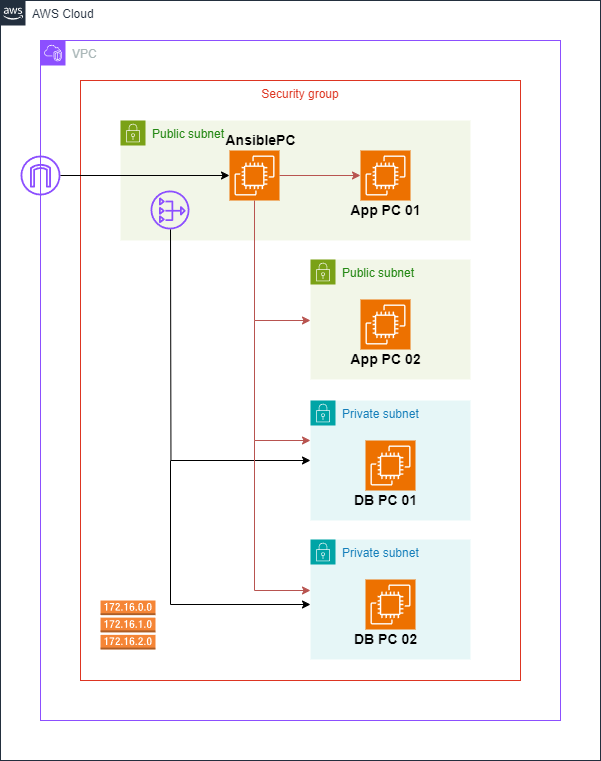

The diagram above was exported from draw.io. Its source (the exported page's mxGraphModel, read from the mxfile embedded in the PNG):
<mxGraphModel dx="1113" dy="687" grid="1" gridSize="10" guides="1" tooltips="1" connect="1" arrows="1" fold="1" page="1" pageScale="1" pageWidth="827" pageHeight="1169" math="0" shadow="0">
  <root>
    <mxCell id="0" />
    <mxCell id="1" parent="0" />
    <mxCell id="JeUwPaqG_7bW1N9HB7EZ-1" value="AWS Cloud" style="points=[[0,0],[0.25,0],[0.5,0],[0.75,0],[1,0],[1,0.25],[1,0.5],[1,0.75],[1,1],[0.75,1],[0.5,1],[0.25,1],[0,1],[0,0.75],[0,0.5],[0,0.25]];outlineConnect=0;gradientColor=none;html=1;whiteSpace=wrap;fontSize=12;fontStyle=0;container=1;pointerEvents=0;collapsible=0;recursiveResize=0;shape=mxgraph.aws4.group;grIcon=mxgraph.aws4.group_aws_cloud_alt;strokeColor=#232F3E;fillColor=none;verticalAlign=top;align=left;spacingLeft=30;fontColor=#232F3E;dashed=0;" vertex="1" parent="1">
      <mxGeometry x="160" y="80" width="600" height="760" as="geometry" />
    </mxCell>
    <mxCell id="JeUwPaqG_7bW1N9HB7EZ-8" value="" style="sketch=0;outlineConnect=0;fontColor=#232F3E;gradientColor=none;fillColor=#8C4FFF;strokeColor=none;dashed=0;verticalLabelPosition=bottom;verticalAlign=top;align=center;html=1;fontSize=12;fontStyle=0;aspect=fixed;pointerEvents=1;shape=mxgraph.aws4.internet_gateway;" vertex="1" parent="JeUwPaqG_7bW1N9HB7EZ-1">
      <mxGeometry x="20" y="155" width="40" height="40" as="geometry" />
    </mxCell>
    <mxCell id="JeUwPaqG_7bW1N9HB7EZ-2" value="VPC" style="points=[[0,0],[0.25,0],[0.5,0],[0.75,0],[1,0],[1,0.25],[1,0.5],[1,0.75],[1,1],[0.75,1],[0.5,1],[0.25,1],[0,1],[0,0.75],[0,0.5],[0,0.25]];outlineConnect=0;gradientColor=none;html=1;whiteSpace=wrap;fontSize=12;fontStyle=0;container=1;pointerEvents=0;collapsible=0;recursiveResize=0;shape=mxgraph.aws4.group;grIcon=mxgraph.aws4.group_vpc2;strokeColor=#8C4FFF;fillColor=none;verticalAlign=top;align=left;spacingLeft=30;fontColor=#AAB7B8;dashed=0;" vertex="1" parent="1">
      <mxGeometry x="200" y="120" width="520" height="680" as="geometry" />
    </mxCell>
    <mxCell id="JeUwPaqG_7bW1N9HB7EZ-10" value="Security group" style="fillColor=none;strokeColor=#DD3522;verticalAlign=top;fontStyle=0;fontColor=#DD3522;whiteSpace=wrap;html=1;" vertex="1" parent="JeUwPaqG_7bW1N9HB7EZ-2">
      <mxGeometry x="40" y="40" width="440" height="600" as="geometry" />
    </mxCell>
    <mxCell id="JeUwPaqG_7bW1N9HB7EZ-9" value="" style="outlineConnect=0;dashed=0;verticalLabelPosition=bottom;verticalAlign=top;align=center;html=1;shape=mxgraph.aws3.route_table;fillColor=#F58536;gradientColor=none;" vertex="1" parent="JeUwPaqG_7bW1N9HB7EZ-2">
      <mxGeometry x="60" y="560" width="55" height="49" as="geometry" />
    </mxCell>
    <mxCell id="JeUwPaqG_7bW1N9HB7EZ-4" value="Public subnet" style="points=[[0,0],[0.25,0],[0.5,0],[0.75,0],[1,0],[1,0.25],[1,0.5],[1,0.75],[1,1],[0.75,1],[0.5,1],[0.25,1],[0,1],[0,0.75],[0,0.5],[0,0.25]];outlineConnect=0;gradientColor=none;html=1;whiteSpace=wrap;fontSize=12;fontStyle=0;container=1;pointerEvents=0;collapsible=0;recursiveResize=0;shape=mxgraph.aws4.group;grIcon=mxgraph.aws4.group_security_group;grStroke=0;strokeColor=#7AA116;fillColor=#F2F6E8;verticalAlign=top;align=left;spacingLeft=30;fontColor=#248814;dashed=0;" vertex="1" parent="JeUwPaqG_7bW1N9HB7EZ-2">
      <mxGeometry x="80" y="80" width="350" height="120" as="geometry" />
    </mxCell>
    <mxCell id="JeUwPaqG_7bW1N9HB7EZ-11" value="" style="sketch=0;points=[[0,0,0],[0.25,0,0],[0.5,0,0],[0.75,0,0],[1,0,0],[0,1,0],[0.25,1,0],[0.5,1,0],[0.75,1,0],[1,1,0],[0,0.25,0],[0,0.5,0],[0,0.75,0],[1,0.25,0],[1,0.5,0],[1,0.75,0]];outlineConnect=0;fontColor=#232F3E;fillColor=#ED7100;strokeColor=#ffffff;dashed=0;verticalLabelPosition=bottom;verticalAlign=top;align=center;html=1;fontSize=12;fontStyle=0;aspect=fixed;shape=mxgraph.aws4.resourceIcon;resIcon=mxgraph.aws4.ec2;" vertex="1" parent="JeUwPaqG_7bW1N9HB7EZ-4">
      <mxGeometry x="109" y="30" width="50" height="50" as="geometry" />
    </mxCell>
    <mxCell id="JeUwPaqG_7bW1N9HB7EZ-12" value="" style="sketch=0;points=[[0,0,0],[0.25,0,0],[0.5,0,0],[0.75,0,0],[1,0,0],[0,1,0],[0.25,1,0],[0.5,1,0],[0.75,1,0],[1,1,0],[0,0.25,0],[0,0.5,0],[0,0.75,0],[1,0.25,0],[1,0.5,0],[1,0.75,0]];outlineConnect=0;fontColor=#232F3E;fillColor=#ED7100;strokeColor=#ffffff;dashed=0;verticalLabelPosition=bottom;verticalAlign=top;align=center;html=1;fontSize=12;fontStyle=0;aspect=fixed;shape=mxgraph.aws4.resourceIcon;resIcon=mxgraph.aws4.ec2;" vertex="1" parent="JeUwPaqG_7bW1N9HB7EZ-4">
      <mxGeometry x="240" y="30" width="50" height="50" as="geometry" />
    </mxCell>
    <mxCell id="JeUwPaqG_7bW1N9HB7EZ-64" value="" style="endArrow=classic;html=1;rounded=0;exitX=1;exitY=0.5;exitDx=0;exitDy=0;exitPerimeter=0;entryX=0;entryY=0.5;entryDx=0;entryDy=0;entryPerimeter=0;fillColor=#f8cecc;strokeColor=#b85450;" edge="1" parent="JeUwPaqG_7bW1N9HB7EZ-4" source="JeUwPaqG_7bW1N9HB7EZ-11" target="JeUwPaqG_7bW1N9HB7EZ-12">
      <mxGeometry width="50" height="50" relative="1" as="geometry">
        <mxPoint x="220" y="270" as="sourcePoint" />
        <mxPoint x="270" y="220" as="targetPoint" />
      </mxGeometry>
    </mxCell>
    <mxCell id="JeUwPaqG_7bW1N9HB7EZ-68" value="AnsiblePC" style="text;strokeColor=none;fillColor=none;html=1;fontSize=14;fontStyle=1;verticalAlign=middle;align=center;" vertex="1" parent="JeUwPaqG_7bW1N9HB7EZ-4">
      <mxGeometry x="90" width="100" height="40" as="geometry" />
    </mxCell>
    <mxCell id="JeUwPaqG_7bW1N9HB7EZ-5" value="Public subnet" style="points=[[0,0],[0.25,0],[0.5,0],[0.75,0],[1,0],[1,0.25],[1,0.5],[1,0.75],[1,1],[0.75,1],[0.5,1],[0.25,1],[0,1],[0,0.75],[0,0.5],[0,0.25]];outlineConnect=0;gradientColor=none;html=1;whiteSpace=wrap;fontSize=12;fontStyle=0;container=1;pointerEvents=0;collapsible=0;recursiveResize=0;shape=mxgraph.aws4.group;grIcon=mxgraph.aws4.group_security_group;grStroke=0;strokeColor=#7AA116;fillColor=#F2F6E8;verticalAlign=top;align=left;spacingLeft=30;fontColor=#248814;dashed=0;" vertex="1" parent="JeUwPaqG_7bW1N9HB7EZ-2">
      <mxGeometry x="270" y="219" width="160" height="120" as="geometry" />
    </mxCell>
    <mxCell id="JeUwPaqG_7bW1N9HB7EZ-13" value="" style="sketch=0;points=[[0,0,0],[0.25,0,0],[0.5,0,0],[0.75,0,0],[1,0,0],[0,1,0],[0.25,1,0],[0.5,1,0],[0.75,1,0],[1,1,0],[0,0.25,0],[0,0.5,0],[0,0.75,0],[1,0.25,0],[1,0.5,0],[1,0.75,0]];outlineConnect=0;fontColor=#232F3E;fillColor=#ED7100;strokeColor=#ffffff;dashed=0;verticalLabelPosition=bottom;verticalAlign=top;align=center;html=1;fontSize=12;fontStyle=0;aspect=fixed;shape=mxgraph.aws4.resourceIcon;resIcon=mxgraph.aws4.ec2;" vertex="1" parent="JeUwPaqG_7bW1N9HB7EZ-2">
      <mxGeometry x="320" y="259" width="50" height="50" as="geometry" />
    </mxCell>
    <mxCell id="JeUwPaqG_7bW1N9HB7EZ-6" value="Private subnet" style="points=[[0,0],[0.25,0],[0.5,0],[0.75,0],[1,0],[1,0.25],[1,0.5],[1,0.75],[1,1],[0.75,1],[0.5,1],[0.25,1],[0,1],[0,0.75],[0,0.5],[0,0.25]];outlineConnect=0;gradientColor=none;html=1;whiteSpace=wrap;fontSize=12;fontStyle=0;container=1;pointerEvents=0;collapsible=0;recursiveResize=0;shape=mxgraph.aws4.group;grIcon=mxgraph.aws4.group_security_group;grStroke=0;strokeColor=#00A4A6;fillColor=#E6F6F7;verticalAlign=top;align=left;spacingLeft=30;fontColor=#147EBA;dashed=0;" vertex="1" parent="JeUwPaqG_7bW1N9HB7EZ-2">
      <mxGeometry x="270" y="360" width="160" height="120" as="geometry" />
    </mxCell>
    <mxCell id="JeUwPaqG_7bW1N9HB7EZ-71" value="DB PC 01" style="text;strokeColor=none;fillColor=none;html=1;fontSize=14;fontStyle=1;verticalAlign=middle;align=center;" vertex="1" parent="JeUwPaqG_7bW1N9HB7EZ-6">
      <mxGeometry x="25" y="80" width="100" height="40" as="geometry" />
    </mxCell>
    <mxCell id="JeUwPaqG_7bW1N9HB7EZ-7" value="Private subnet" style="points=[[0,0],[0.25,0],[0.5,0],[0.75,0],[1,0],[1,0.25],[1,0.5],[1,0.75],[1,1],[0.75,1],[0.5,1],[0.25,1],[0,1],[0,0.75],[0,0.5],[0,0.25]];outlineConnect=0;gradientColor=none;html=1;whiteSpace=wrap;fontSize=12;fontStyle=0;container=1;pointerEvents=0;collapsible=0;recursiveResize=0;shape=mxgraph.aws4.group;grIcon=mxgraph.aws4.group_security_group;grStroke=0;strokeColor=#00A4A6;fillColor=#E6F6F7;verticalAlign=top;align=left;spacingLeft=30;fontColor=#147EBA;dashed=0;" vertex="1" parent="JeUwPaqG_7bW1N9HB7EZ-2">
      <mxGeometry x="270" y="499" width="160" height="120" as="geometry" />
    </mxCell>
    <mxCell id="JeUwPaqG_7bW1N9HB7EZ-15" value="" style="sketch=0;points=[[0,0,0],[0.25,0,0],[0.5,0,0],[0.75,0,0],[1,0,0],[0,1,0],[0.25,1,0],[0.5,1,0],[0.75,1,0],[1,1,0],[0,0.25,0],[0,0.5,0],[0,0.75,0],[1,0.25,0],[1,0.5,0],[1,0.75,0]];outlineConnect=0;fontColor=#232F3E;fillColor=#ED7100;strokeColor=#ffffff;dashed=0;verticalLabelPosition=bottom;verticalAlign=top;align=center;html=1;fontSize=12;fontStyle=0;aspect=fixed;shape=mxgraph.aws4.resourceIcon;resIcon=mxgraph.aws4.ec2;" vertex="1" parent="JeUwPaqG_7bW1N9HB7EZ-2">
      <mxGeometry x="325" y="539" width="50" height="50" as="geometry" />
    </mxCell>
    <mxCell id="JeUwPaqG_7bW1N9HB7EZ-14" value="" style="sketch=0;points=[[0,0,0],[0.25,0,0],[0.5,0,0],[0.75,0,0],[1,0,0],[0,1,0],[0.25,1,0],[0.5,1,0],[0.75,1,0],[1,1,0],[0,0.25,0],[0,0.5,0],[0,0.75,0],[1,0.25,0],[1,0.5,0],[1,0.75,0]];outlineConnect=0;fontColor=#232F3E;fillColor=#ED7100;strokeColor=#ffffff;dashed=0;verticalLabelPosition=bottom;verticalAlign=top;align=center;html=1;fontSize=12;fontStyle=0;aspect=fixed;shape=mxgraph.aws4.resourceIcon;resIcon=mxgraph.aws4.ec2;" vertex="1" parent="JeUwPaqG_7bW1N9HB7EZ-2">
      <mxGeometry x="325" y="400" width="50" height="50" as="geometry" />
    </mxCell>
    <mxCell id="JeUwPaqG_7bW1N9HB7EZ-16" value="" style="sketch=0;outlineConnect=0;fontColor=#232F3E;gradientColor=none;fillColor=#8C4FFF;strokeColor=none;dashed=0;verticalLabelPosition=bottom;verticalAlign=top;align=center;html=1;fontSize=12;fontStyle=0;aspect=fixed;pointerEvents=1;shape=mxgraph.aws4.nat_gateway;" vertex="1" parent="JeUwPaqG_7bW1N9HB7EZ-2">
      <mxGeometry x="110" y="150" width="39" height="39" as="geometry" />
    </mxCell>
    <mxCell id="JeUwPaqG_7bW1N9HB7EZ-61" value="" style="endArrow=classic;html=1;rounded=0;" edge="1" parent="JeUwPaqG_7bW1N9HB7EZ-2">
      <mxGeometry width="50" height="50" relative="1" as="geometry">
        <mxPoint x="129.99892215568863" y="189" as="sourcePoint" />
        <mxPoint x="270" y="420" as="targetPoint" />
        <Array as="points">
          <mxPoint x="130.46" y="420" />
        </Array>
      </mxGeometry>
    </mxCell>
    <mxCell id="JeUwPaqG_7bW1N9HB7EZ-65" value="" style="endArrow=classic;html=1;rounded=0;exitX=0.5;exitY=1;exitDx=0;exitDy=0;exitPerimeter=0;fillColor=#f8cecc;strokeColor=#b85450;" edge="1" parent="JeUwPaqG_7bW1N9HB7EZ-2" source="JeUwPaqG_7bW1N9HB7EZ-11">
      <mxGeometry width="50" height="50" relative="1" as="geometry">
        <mxPoint x="300" y="350" as="sourcePoint" />
        <mxPoint x="270" y="280" as="targetPoint" />
        <Array as="points">
          <mxPoint x="214" y="280" />
        </Array>
      </mxGeometry>
    </mxCell>
    <mxCell id="JeUwPaqG_7bW1N9HB7EZ-66" value="" style="endArrow=classic;html=1;rounded=0;exitX=0.5;exitY=1;exitDx=0;exitDy=0;exitPerimeter=0;fillColor=#f8cecc;strokeColor=#b85450;" edge="1" parent="JeUwPaqG_7bW1N9HB7EZ-2">
      <mxGeometry width="50" height="50" relative="1" as="geometry">
        <mxPoint x="214" y="280" as="sourcePoint" />
        <mxPoint x="270" y="400" as="targetPoint" />
        <Array as="points">
          <mxPoint x="214" y="400" />
        </Array>
      </mxGeometry>
    </mxCell>
    <mxCell id="JeUwPaqG_7bW1N9HB7EZ-67" value="" style="endArrow=classic;html=1;rounded=0;fillColor=#f8cecc;strokeColor=#b85450;" edge="1" parent="JeUwPaqG_7bW1N9HB7EZ-2">
      <mxGeometry width="50" height="50" relative="1" as="geometry">
        <mxPoint x="214" y="400" as="sourcePoint" />
        <mxPoint x="270" y="550" as="targetPoint" />
        <Array as="points">
          <mxPoint x="214" y="550" />
        </Array>
      </mxGeometry>
    </mxCell>
    <mxCell id="JeUwPaqG_7bW1N9HB7EZ-69" value="App PC 01" style="text;strokeColor=none;fillColor=none;html=1;fontSize=14;fontStyle=1;verticalAlign=middle;align=center;" vertex="1" parent="JeUwPaqG_7bW1N9HB7EZ-2">
      <mxGeometry x="295" y="150" width="100" height="40" as="geometry" />
    </mxCell>
    <mxCell id="JeUwPaqG_7bW1N9HB7EZ-70" value="App PC 02" style="text;strokeColor=none;fillColor=none;html=1;fontSize=14;fontStyle=1;verticalAlign=middle;align=center;" vertex="1" parent="JeUwPaqG_7bW1N9HB7EZ-2">
      <mxGeometry x="295" y="299" width="100" height="40" as="geometry" />
    </mxCell>
    <mxCell id="JeUwPaqG_7bW1N9HB7EZ-72" value="DB PC 02" style="text;strokeColor=none;fillColor=none;html=1;fontSize=14;fontStyle=1;verticalAlign=middle;align=center;" vertex="1" parent="JeUwPaqG_7bW1N9HB7EZ-2">
      <mxGeometry x="295" y="579" width="100" height="40" as="geometry" />
    </mxCell>
    <mxCell id="JeUwPaqG_7bW1N9HB7EZ-62" value="" style="endArrow=classic;html=1;rounded=0;" edge="1" parent="1">
      <mxGeometry width="50" height="50" relative="1" as="geometry">
        <mxPoint x="330" y="540" as="sourcePoint" />
        <mxPoint x="470" y="684" as="targetPoint" />
        <Array as="points">
          <mxPoint x="330" y="684" />
        </Array>
      </mxGeometry>
    </mxCell>
    <mxCell id="JeUwPaqG_7bW1N9HB7EZ-63" value="" style="endArrow=classic;html=1;rounded=0;entryX=0;entryY=0.5;entryDx=0;entryDy=0;entryPerimeter=0;" edge="1" parent="1" target="JeUwPaqG_7bW1N9HB7EZ-11">
      <mxGeometry width="50" height="50" relative="1" as="geometry">
        <mxPoint x="220" y="255" as="sourcePoint" />
        <mxPoint x="550" y="420" as="targetPoint" />
      </mxGeometry>
    </mxCell>
  </root>
</mxGraphModel>